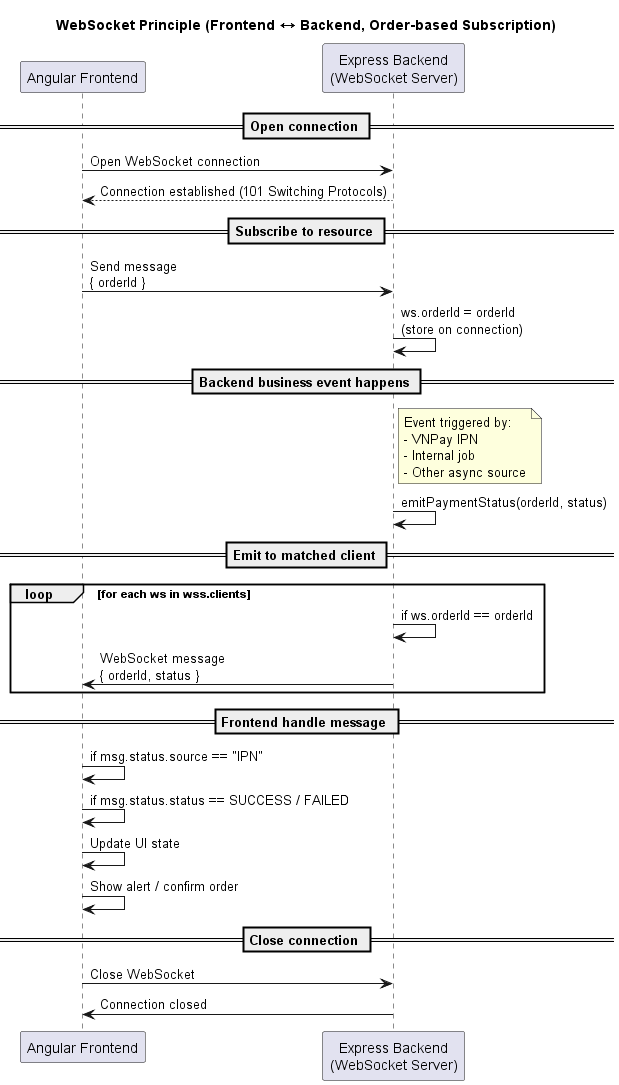

The diagram above was rendered by PlantUML. Its source (embedded in the PNG):
@startuml
title WebSocket Principle (Frontend ↔ Backend, Order-based Subscription)

participant "Angular Frontend" as FE
participant "Express Backend\n(WebSocket Server)" as BE

== Open connection ==

FE -> BE: Open WebSocket connection
BE --> FE: Connection established (101 Switching Protocols)

== Subscribe to resource ==

FE -> BE: Send message\n{ orderId }
BE -> BE: ws.orderId = orderId\n(store on connection)

== Backend business event happens ==

note right of BE
Event triggered by:
- VNPay IPN
- Internal job
- Other async source
end note

BE -> BE: emitPaymentStatus(orderId, status)

== Emit to matched client ==

loop for each ws in wss.clients
    BE -> BE: if ws.orderId == orderId
    BE -> FE: WebSocket message\n{ orderId, status }
end

== Frontend handle message ==

FE -> FE: if msg.status.source == "IPN"
FE -> FE: if msg.status.status == SUCCESS / FAILED
FE -> FE: Update UI state
FE -> FE: Show alert / confirm order

== Close connection ==

FE -> BE: Close WebSocket
BE -> FE: Connection closed

@enduml